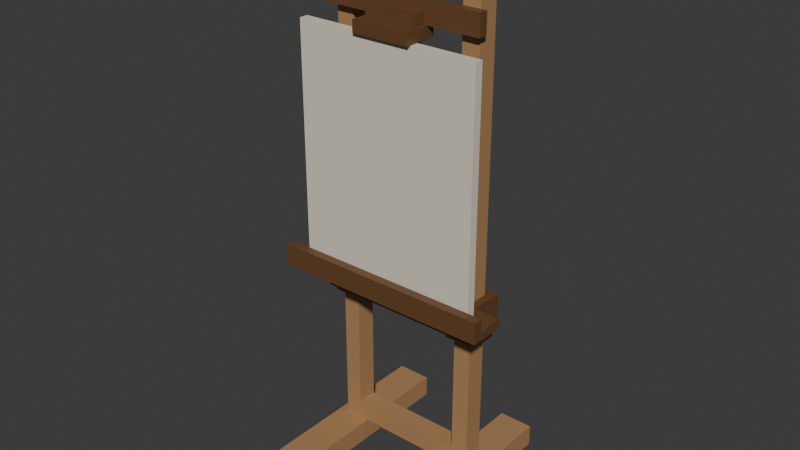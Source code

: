 # Source: source.blend  (saved by Blender 4.3.34; exported with 4.5.12 LTS)
import bpy
from mathutils import Matrix  # noqa: F401  (used for matrix-valued properties, if any)

bpy.ops.wm.read_factory_settings(use_empty=True)
scene = bpy.context.scene
scene.name = 'Scene'

# ---- collections
col_collection = bpy.data.collections.new('Collection'); scene.collection.children.link(col_collection)

# ---- materials (node trees are filled in below, after node groups)
mat_warmmaplestructure = bpy.data.materials.new('WarmMapleStructure')
mat_warmmaplestructure.diffuse_color = (0.43, 0.24, 0.105, 1.0)
mat_darkwalnutfixedcarriage = bpy.data.materials.new('DarkWalnutFixedCarriage')
mat_darkwalnutfixedcarriage.diffuse_color = (0.14, 0.065, 0.025, 1.0)
mat_warmblankboard = bpy.data.materials.new('WarmBlankBoard')
mat_warmblankboard.diffuse_color = (0.76, 0.7, 0.57, 1.0)

# ---- material node trees
mat_warmmaplestructure.use_nodes = True; mat_warmmaplestructure.node_tree.nodes.clear()
_N = mat_warmmaplestructure.node_tree.nodes; _L = mat_warmmaplestructure.node_tree.links
n0 = _N.new('ShaderNodeBsdfPrincipled'); n0.name = 'Principled BSDF'; n0.location = (10, 300)
n0.inputs[0].default_value = (0.43, 0.24, 0.105, 1.0)
n0.inputs[2].default_value = 0.58
n1 = _N.new('ShaderNodeOutputMaterial'); n1.name = 'Material Output'; n1.location = (300, 300)
_L.new(n0.outputs[0], n1.inputs[0])
n1.is_active_output = True
mat_darkwalnutfixedcarriage.use_nodes = True; mat_darkwalnutfixedcarriage.node_tree.nodes.clear()
_N = mat_darkwalnutfixedcarriage.node_tree.nodes; _L = mat_darkwalnutfixedcarriage.node_tree.links
n0 = _N.new('ShaderNodeBsdfPrincipled'); n0.name = 'Principled BSDF'; n0.location = (10, 300)
n0.inputs[0].default_value = (0.14, 0.065, 0.025, 1.0)
n0.inputs[2].default_value = 0.48
n1 = _N.new('ShaderNodeOutputMaterial'); n1.name = 'Material Output'; n1.location = (300, 300)
_L.new(n0.outputs[0], n1.inputs[0])
n1.is_active_output = True
mat_warmblankboard.use_nodes = True; mat_warmblankboard.node_tree.nodes.clear()
_N = mat_warmblankboard.node_tree.nodes; _L = mat_warmblankboard.node_tree.links
n0 = _N.new('ShaderNodeBsdfPrincipled'); n0.name = 'Principled BSDF'; n0.location = (10, 300)
n0.inputs[0].default_value = (0.76, 0.7, 0.57, 1.0)
n0.inputs[2].default_value = 0.77
n1 = _N.new('ShaderNodeOutputMaterial'); n1.name = 'Material Output'; n1.location = (300, 300)
_L.new(n0.outputs[0], n1.inputs[0])
n1.is_active_output = True

# ---- world
world_world = bpy.data.worlds.new('World'); scene.world = world_world
world_world.use_nodes = True; world_world.node_tree.nodes.clear()
_N = world_world.node_tree.nodes; _L = world_world.node_tree.links
n0 = _N.new('ShaderNodeOutputWorld'); n0.name = 'World Output'; n0.location = (300, 300)
n1 = _N.new('ShaderNodeBackground'); n1.name = 'Background'; n1.location = (10, 300)
n1.inputs[0].default_value = (0.05088, 0.05088, 0.05088, 1.0)
_L.new(n1.outputs[0], n0.inputs[0])
n0.is_active_output = True
world_world.color = (0.05088, 0.05088, 0.05088)
world_world.sun_shadow_jitter_overblur = 0.0

# ---- meshes
me_leftcompletegroundrunner = bpy.data.meshes.new('LeftCompleteGroundRunner')
me_leftcompletegroundrunner.from_pydata([(-0.29, -0.36, 0.0), (-0.17, -0.36, 0.0), (-0.29, 0.36, 0.0), (-0.17, 0.36, 0.0), (-0.29, -0.36, 0.075), (-0.17, -0.36, 0.075), (-0.29, 0.36, 0.075), (-0.17, 0.36, 0.075)], [], [(0, 2, 3, 1), (4, 5, 7, 6), (0, 1, 5, 4), (2, 6, 7, 3), (0, 4, 6, 2), (1, 3, 7, 5)])
me_leftcompletegroundrunner.materials.append(mat_warmmaplestructure)
me_leftcompletegroundrunner.materials.append(mat_darkwalnutfixedcarriage)
me_leftcompletegroundrunner.materials.append(mat_warmblankboard)
me_leftcompletegroundrunner.update()
me_leftparallelguiderailwithintegralshoulder = bpy.data.meshes.new('LeftParallelGuideRailWithIntegralShoulder')
me_leftparallelguiderailwithintegralshoulder.from_pydata([(-0.285, 0.012, 0.57), (-0.285, 0.025, 0.57), (-0.26, 0.025, 0.57), (-0.26, 0.012, 0.57), (-0.285, 0.012, 0.6), (-0.26, 0.012, 0.6), (-0.26, 0.025, 0.6), (-0.285, 0.025, 0.6), (-0.285, 0.095, 0.57), (-0.26, 0.095, 0.57), (-0.26, 0.095, 0.6), (-0.285, 0.095, 0.6), (-0.285, 0.108, 0.57), (-0.26, 0.108, 0.57), (-0.26, 0.108, 0.6), (-0.285, 0.108, 0.6), (-0.2, 0.025, 0.57), (-0.2, 0.012, 0.57), (-0.2, 0.012, 0.6), (-0.2, 0.025, 0.6), (-0.26, 0.025, 0.075), (-0.26, 0.095, 0.075), (-0.2, 0.095, 0.075), (-0.2, 0.025, 0.075), (-0.2, 0.095, 0.57), (-0.26, 0.025, 1.82), (-0.2, 0.025, 1.82), (-0.2, 0.095, 1.82), (-0.26, 0.095, 1.82), (-0.2, 0.095, 0.6), (-0.2, 0.108, 0.57), (-0.2, 0.108, 0.6), (-0.175, 0.025, 0.57), (-0.175, 0.012, 0.57), (-0.175, 0.012, 0.6), (-0.175, 0.025, 0.6), (-0.175, 0.095, 0.57), (-0.175, 0.095, 0.6), (-0.175, 0.108, 0.57), (-0.175, 0.108, 0.6)], [], [(0, 1, 2, 3), (4, 5, 6, 7), (0, 3, 5, 4), (0, 4, 7, 1), (1, 8, 9, 2), (7, 6, 10, 11), (1, 7, 11, 8), (8, 12, 13, 9), (11, 10, 14, 15), (12, 15, 14, 13), (8, 11, 15, 12), (3, 2, 16, 17), (5, 18, 19, 6), (3, 17, 18, 5), (20, 21, 22, 23), (20, 23, 16, 2), (21, 9, 24, 22), (20, 2, 9, 21), (23, 22, 24, 16), (25, 26, 27, 28), (6, 19, 26, 25), (10, 28, 27, 29), (6, 25, 28, 10), (19, 29, 27, 26), (9, 13, 30, 24), (10, 29, 31, 14), (13, 14, 31, 30), (17, 16, 32, 33), (18, 34, 35, 19), (17, 33, 34, 18), (33, 32, 35, 34), (16, 24, 36, 32), (19, 35, 37, 29), (32, 36, 37, 35), (24, 30, 38, 36), (29, 37, 39, 31), (30, 31, 39, 38), (36, 38, 39, 37)])
me_leftparallelguiderailwithintegralshoulder.materials.append(mat_warmmaplestructure)
me_leftparallelguiderailwithintegralshoulder.materials.append(mat_darkwalnutfixedcarriage)
me_leftparallelguiderailwithintegralshoulder.materials.append(mat_warmblankboard)
me_leftparallelguiderailwithintegralshoulder.update()
me_rightcompletegroundrunner = bpy.data.meshes.new('RightCompleteGroundRunner')
me_rightcompletegroundrunner.from_pydata([(0.17, -0.36, 0.0), (0.29, -0.36, 0.0), (0.17, 0.36, 0.0), (0.29, 0.36, 0.0), (0.17, -0.36, 0.075), (0.29, -0.36, 0.075), (0.17, 0.36, 0.075), (0.29, 0.36, 0.075)], [], [(0, 2, 3, 1), (4, 5, 7, 6), (0, 1, 5, 4), (2, 6, 7, 3), (0, 4, 6, 2), (1, 3, 7, 5)])
me_rightcompletegroundrunner.materials.append(mat_warmmaplestructure)
me_rightcompletegroundrunner.materials.append(mat_darkwalnutfixedcarriage)
me_rightcompletegroundrunner.materials.append(mat_warmblankboard)
me_rightcompletegroundrunner.update()
me_rightparallelguiderailwithintegralshoulder = bpy.data.meshes.new('RightParallelGuideRailWithIntegralShoulder')
me_rightparallelguiderailwithintegralshoulder.from_pydata([(0.175, 0.012, 0.57), (0.175, 0.025, 0.57), (0.2, 0.025, 0.57), (0.2, 0.012, 0.57), (0.175, 0.012, 0.6), (0.2, 0.012, 0.6), (0.2, 0.025, 0.6), (0.175, 0.025, 0.6), (0.175, 0.095, 0.57), (0.2, 0.095, 0.57), (0.2, 0.095, 0.6), (0.175, 0.095, 0.6), (0.175, 0.108, 0.57), (0.2, 0.108, 0.57), (0.2, 0.108, 0.6), (0.175, 0.108, 0.6), (0.26, 0.025, 0.57), (0.26, 0.012, 0.57), (0.26, 0.012, 0.6), (0.26, 0.025, 0.6), (0.2, 0.025, 0.075), (0.2, 0.095, 0.075), (0.26, 0.095, 0.075), (0.26, 0.025, 0.075), (0.26, 0.095, 0.57), (0.2, 0.025, 1.82), (0.26, 0.025, 1.82), (0.26, 0.095, 1.82), (0.2, 0.095, 1.82), (0.26, 0.095, 0.6), (0.26, 0.108, 0.57), (0.26, 0.108, 0.6), (0.285, 0.025, 0.57), (0.285, 0.012, 0.57), (0.285, 0.012, 0.6), (0.285, 0.025, 0.6), (0.285, 0.095, 0.57), (0.285, 0.095, 0.6), (0.285, 0.108, 0.57), (0.285, 0.108, 0.6)], [], [(0, 1, 2, 3), (4, 5, 6, 7), (0, 3, 5, 4), (0, 4, 7, 1), (1, 8, 9, 2), (7, 6, 10, 11), (1, 7, 11, 8), (8, 12, 13, 9), (11, 10, 14, 15), (12, 15, 14, 13), (8, 11, 15, 12), (3, 2, 16, 17), (5, 18, 19, 6), (3, 17, 18, 5), (20, 21, 22, 23), (20, 23, 16, 2), (21, 9, 24, 22), (20, 2, 9, 21), (23, 22, 24, 16), (25, 26, 27, 28), (6, 19, 26, 25), (10, 28, 27, 29), (6, 25, 28, 10), (19, 29, 27, 26), (9, 13, 30, 24), (10, 29, 31, 14), (13, 14, 31, 30), (17, 16, 32, 33), (18, 34, 35, 19), (17, 33, 34, 18), (33, 32, 35, 34), (16, 24, 36, 32), (19, 35, 37, 29), (32, 36, 37, 35), (24, 30, 38, 36), (29, 37, 39, 31), (30, 31, 39, 38), (36, 38, 39, 37)])
me_rightparallelguiderailwithintegralshoulder.materials.append(mat_warmmaplestructure)
me_rightparallelguiderailwithintegralshoulder.materials.append(mat_darkwalnutfixedcarriage)
me_rightparallelguiderailwithintegralshoulder.materials.append(mat_warmblankboard)
me_rightparallelguiderailwithintegralshoulder.update()
me_lowerfullcrosstie = bpy.data.meshes.new('LowerFullCrossTie')
me_lowerfullcrosstie.from_pydata([(-0.2, 0.025, 0.075), (0.2, 0.025, 0.075), (-0.2, 0.095, 0.075), (0.2, 0.095, 0.075), (-0.2, 0.025, 0.14), (0.2, 0.025, 0.14), (-0.2, 0.095, 0.14), (0.2, 0.095, 0.14)], [], [(0, 2, 3, 1), (4, 5, 7, 6), (0, 1, 5, 4), (2, 6, 7, 3), (0, 4, 6, 2), (1, 3, 7, 5)])
me_lowerfullcrosstie.materials.append(mat_warmmaplestructure)
me_lowerfullcrosstie.materials.append(mat_darkwalnutfixedcarriage)
me_lowerfullcrosstie.materials.append(mat_warmblankboard)
me_lowerfullcrosstie.update()
me_upperfullcrosstie = bpy.data.meshes.new('UpperFullCrossTie')
me_upperfullcrosstie.from_pydata([(-0.2, 0.025, 1.75), (0.2, 0.025, 1.75), (-0.2, 0.095, 1.75), (0.2, 0.095, 1.75), (-0.2, 0.025, 1.82), (0.2, 0.025, 1.82), (-0.2, 0.095, 1.82), (0.2, 0.095, 1.82)], [], [(0, 2, 3, 1), (4, 5, 7, 6), (0, 1, 5, 4), (2, 6, 7, 3), (0, 4, 6, 2), (1, 3, 7, 5)])
me_upperfullcrosstie.materials.append(mat_warmmaplestructure)
me_upperfullcrosstie.materials.append(mat_darkwalnutfixedcarriage)
me_upperfullcrosstie.materials.append(mat_warmblankboard)
me_upperfullcrosstie.update()
me_continuoustwinslotcarriagewithledgelip = bpy.data.meshes.new('ContinuousTwinSlotCarriageWithLedgeLip')
me_continuoustwinslotcarriagewithledgelip.from_pydata([(-0.38, -0.12, 0.69), (-0.38, -0.09, 0.69), (-0.29, -0.09, 0.69), (-0.29, -0.12, 0.69), (-0.29, -0.12, 0.7), (-0.38, -0.12, 0.7), (-0.38, -0.09, 0.7), (-0.29, -0.12, 0.72), (-0.38, -0.12, 0.72), (-0.38, -0.09, 0.72), (-0.38, -0.12, 0.765), (-0.29, -0.12, 0.765), (-0.29, -0.09, 0.765), (-0.38, -0.09, 0.765), (-0.29, -0.09, 0.72), (-0.38, -0.045, 0.69), (-0.29, -0.045, 0.69), (-0.38, -0.045, 0.7), (-0.29, -0.045, 0.72), (-0.38, -0.045, 0.72), (-0.38, -0.015, 0.69), (-0.29, -0.015, 0.69), (-0.38, -0.015, 0.7), (-0.29, -0.015, 0.72), (-0.38, -0.015, 0.72), (-0.38, 0.005, 0.69), (-0.29, 0.005, 0.69), (-0.38, 0.005, 0.7), (-0.29, 0.005, 0.7), (-0.29, 0.005, 0.72), (-0.38, 0.005, 0.72), (-0.265, -0.09, 0.69), (-0.265, -0.12, 0.69), (-0.265, -0.12, 0.7), (-0.265, -0.12, 0.72), (-0.265, -0.12, 0.765), (-0.265, -0.09, 0.765), (-0.265, -0.09, 0.72), (-0.265, -0.045, 0.69), (-0.265, -0.045, 0.72), (-0.265, -0.015, 0.69), (-0.265, -0.015, 0.72), (-0.29, -0.015, 0.6), (-0.29, 0.005, 0.6), (-0.265, 0.005, 0.6), (-0.265, -0.015, 0.6), (-0.265, 0.005, 0.72), (-0.29, 0.022, 0.6), (-0.265, 0.022, 0.6), (-0.29, 0.022, 0.69), (-0.29, 0.022, 0.7), (-0.265, 0.022, 0.72), (-0.29, 0.022, 0.72), (-0.29, 0.098, 0.6), (-0.265, 0.098, 0.6), (-0.29, 0.098, 0.69), (-0.29, 0.098, 0.7), (-0.265, 0.098, 0.72), (-0.29, 0.098, 0.72), (-0.29, 0.125, 0.6), (-0.265, 0.125, 0.6), (-0.29, 0.125, 0.69), (-0.265, 0.125, 0.69), (-0.29, 0.125, 0.7), (-0.265, 0.125, 0.7), (-0.265, 0.125, 0.72), (-0.29, 0.125, 0.72), (-0.263, -0.09, 0.69), (-0.263, -0.12, 0.69), (-0.263, -0.12, 0.7), (-0.263, -0.12, 0.72), (-0.263, -0.12, 0.765), (-0.263, -0.09, 0.765), (-0.263, -0.09, 0.72), (-0.263, -0.045, 0.69), (-0.263, -0.045, 0.72), (-0.263, -0.015, 0.69), (-0.263, -0.045, 0.765), (-0.265, -0.045, 0.765), (-0.265, -0.015, 0.765), (-0.265, -0.045, 0.79), (-0.263, -0.045, 0.79), (-0.263, -0.015, 0.79), (-0.265, -0.015, 0.79), (-0.263, 0.005, 0.6), (-0.263, -0.015, 0.6), (-0.265, 0.005, 0.765), (-0.263, 0.005, 0.765), (-0.263, 0.005, 0.72), (-0.263, 0.005, 0.79), (-0.265, 0.005, 0.79), (-0.263, 0.022, 0.6), (-0.263, 0.022, 0.72), (-0.263, 0.098, 0.6), (-0.263, 0.098, 0.69), (-0.263, 0.022, 0.69), (-0.263, 0.098, 0.7), (-0.263, 0.022, 0.7), (-0.263, 0.098, 0.72), (-0.263, 0.125, 0.6), (-0.263, 0.125, 0.69), (-0.263, 0.125, 0.7), (-0.263, 0.125, 0.72), (-0.197, -0.09, 0.69), (-0.197, -0.12, 0.69), (-0.197, -0.12, 0.7), (-0.197, -0.12, 0.72), (-0.197, -0.12, 0.765), (-0.197, -0.09, 0.765), (-0.197, -0.09, 0.72), (-0.197, -0.045, 0.69), (-0.197, -0.045, 0.72), (-0.197, -0.015, 0.69), (-0.197, -0.045, 0.765), (-0.197, -0.045, 0.79), (-0.197, -0.015, 0.79), (-0.197, 0.005, 0.6), (-0.197, -0.015, 0.6), (-0.197, 0.005, 0.765), (-0.197, 0.005, 0.72), (-0.197, 0.005, 0.79), (-0.197, 0.022, 0.6), (-0.197, 0.022, 0.69), (-0.197, 0.022, 0.7), (-0.197, 0.022, 0.72), (-0.197, 0.125, 0.6), (-0.197, 0.098, 0.6), (-0.197, 0.098, 0.69), (-0.197, 0.125, 0.69), (-0.197, 0.098, 0.7), (-0.197, 0.125, 0.7), (-0.197, 0.098, 0.72), (-0.197, 0.125, 0.72), (-0.195, -0.09, 0.69), (-0.195, -0.12, 0.69), (-0.195, -0.12, 0.7), (-0.195, -0.12, 0.72), (-0.195, -0.12, 0.765), (-0.195, -0.09, 0.765), (-0.195, -0.09, 0.72), (-0.195, -0.045, 0.69), (-0.195, -0.045, 0.72), (-0.195, -0.015, 0.69), (-0.195, -0.045, 0.765), (-0.195, -0.015, 0.72), (-0.195, -0.015, 0.765), (-0.195, -0.045, 0.79), (-0.195, -0.015, 0.79), (-0.195, 0.005, 0.6), (-0.195, -0.015, 0.6), (-0.195, 0.005, 0.765), (-0.195, 0.005, 0.72), (-0.195, 0.005, 0.79), (-0.195, 0.022, 0.6), (-0.195, 0.022, 0.72), (-0.195, 0.098, 0.6), (-0.195, 0.098, 0.72), (-0.195, 0.125, 0.6), (-0.195, 0.125, 0.69), (-0.195, 0.125, 0.7), (-0.195, 0.125, 0.72), (0.195, -0.09, 0.69), (0.195, -0.12, 0.69), (0.195, -0.12, 0.7), (0.195, -0.12, 0.72), (0.195, -0.12, 0.765), (0.195, -0.09, 0.765), (0.195, -0.09, 0.72), (0.195, -0.045, 0.69), (0.195, -0.045, 0.72), (0.195, -0.015, 0.69), (0.195, -0.015, 0.72), (0.195, 0.005, 0.6), (0.195, -0.015, 0.6), (0.195, 0.005, 0.72), (0.195, 0.022, 0.6), (0.195, 0.022, 0.72), (0.195, 0.098, 0.6), (0.195, 0.098, 0.72), (0.195, 0.125, 0.6), (0.195, 0.125, 0.69), (0.195, 0.125, 0.7), (0.195, 0.125, 0.72), (0.197, -0.09, 0.69), (0.197, -0.12, 0.69), (0.197, -0.12, 0.7), (0.197, -0.12, 0.72), (0.197, -0.12, 0.765), (0.197, -0.09, 0.765), (0.197, -0.09, 0.72), (0.197, -0.045, 0.69), (0.197, -0.045, 0.72), (0.197, -0.015, 0.69), (0.197, -0.045, 0.765), (0.195, -0.045, 0.765), (0.195, -0.015, 0.765), (0.195, -0.045, 0.79), (0.197, -0.045, 0.79), (0.197, -0.015, 0.79), (0.195, -0.015, 0.79), (0.197, 0.005, 0.6), (0.197, -0.015, 0.6), (0.195, 0.005, 0.765), (0.197, 0.005, 0.765), (0.197, 0.005, 0.72), (0.197, 0.005, 0.79), (0.195, 0.005, 0.79), (0.197, 0.022, 0.6), (0.197, 0.022, 0.72), (0.197, 0.098, 0.6), (0.197, 0.098, 0.69), (0.197, 0.022, 0.69), (0.197, 0.098, 0.7), (0.197, 0.022, 0.7), (0.197, 0.098, 0.72), (0.197, 0.125, 0.6), (0.197, 0.125, 0.69), (0.197, 0.125, 0.7), (0.197, 0.125, 0.72), (0.263, -0.09, 0.69), (0.263, -0.12, 0.69), (0.263, -0.12, 0.7), (0.263, -0.12, 0.72), (0.263, -0.12, 0.765), (0.263, -0.09, 0.765), (0.263, -0.09, 0.72), (0.263, -0.045, 0.69), (0.263, -0.045, 0.72), (0.263, -0.015, 0.69), (0.263, -0.045, 0.765), (0.263, -0.045, 0.79), (0.263, -0.015, 0.79), (0.263, 0.005, 0.6), (0.263, -0.015, 0.6), (0.263, 0.005, 0.765), (0.263, 0.005, 0.72), (0.263, 0.005, 0.79), (0.263, 0.022, 0.6), (0.263, 0.022, 0.69), (0.263, 0.022, 0.7), (0.263, 0.022, 0.72), (0.263, 0.125, 0.6), (0.263, 0.098, 0.6), (0.263, 0.098, 0.69), (0.263, 0.125, 0.69), (0.263, 0.098, 0.7), (0.263, 0.125, 0.7), (0.263, 0.098, 0.72), (0.263, 0.125, 0.72), (0.265, -0.09, 0.69), (0.265, -0.12, 0.69), (0.265, -0.12, 0.7), (0.265, -0.12, 0.72), (0.265, -0.12, 0.765), (0.265, -0.09, 0.765), (0.265, -0.09, 0.72), (0.265, -0.045, 0.69), (0.265, -0.045, 0.72), (0.265, -0.015, 0.69), (0.265, -0.045, 0.765), (0.265, -0.015, 0.72), (0.265, -0.015, 0.765), (0.265, -0.045, 0.79), (0.265, -0.015, 0.79), (0.265, 0.005, 0.6), (0.265, -0.015, 0.6), (0.265, 0.005, 0.765), (0.265, 0.005, 0.72), (0.265, 0.005, 0.79), (0.265, 0.022, 0.6), (0.265, 0.022, 0.72), (0.265, 0.098, 0.6), (0.265, 0.098, 0.72), (0.265, 0.125, 0.6), (0.265, 0.125, 0.69), (0.265, 0.125, 0.7), (0.265, 0.125, 0.72), (0.29, -0.09, 0.69), (0.29, -0.12, 0.69), (0.29, -0.12, 0.7), (0.29, -0.12, 0.72), (0.29, -0.12, 0.765), (0.29, -0.09, 0.765), (0.29, -0.09, 0.72), (0.29, -0.045, 0.69), (0.29, -0.045, 0.72), (0.29, -0.015, 0.69), (0.29, -0.015, 0.72), (0.29, 0.005, 0.6), (0.29, -0.015, 0.6), (0.29, 0.005, 0.69), (0.29, 0.005, 0.72), (0.29, 0.022, 0.6), (0.29, 0.022, 0.69), (0.29, 0.022, 0.7), (0.29, 0.005, 0.7), (0.29, 0.022, 0.72), (0.29, 0.098, 0.6), (0.29, 0.098, 0.69), (0.29, 0.098, 0.7), (0.29, 0.098, 0.72), (0.29, 0.125, 0.6), (0.29, 0.125, 0.69), (0.29, 0.125, 0.7), (0.29, 0.125, 0.72), (0.38, -0.09, 0.69), (0.38, -0.12, 0.69), (0.38, -0.12, 0.7), (0.38, -0.09, 0.7), (0.38, -0.12, 0.72), (0.38, -0.09, 0.72), (0.38, -0.12, 0.765), (0.38, -0.09, 0.765), (0.38, -0.045, 0.69), (0.38, -0.045, 0.7), (0.38, -0.045, 0.72), (0.38, -0.015, 0.69), (0.38, -0.015, 0.7), (0.38, -0.015, 0.72), (0.38, 0.005, 0.69), (0.38, 0.005, 0.7), (0.38, 0.005, 0.72)], [], [(0, 1, 2, 3), (0, 3, 4, 5), (0, 5, 6, 1), (5, 4, 7, 8), (5, 8, 9, 6), (10, 11, 12, 13), (8, 7, 11, 10), (9, 13, 12, 14), (8, 10, 13, 9), (1, 15, 16, 2), (1, 6, 17, 15), (9, 14, 18, 19), (6, 9, 19, 17), (15, 20, 21, 16), (15, 17, 22, 20), (19, 18, 23, 24), (17, 19, 24, 22), (20, 25, 26, 21), (25, 27, 28, 26), (20, 22, 27, 25), (24, 23, 29, 30), (27, 30, 29, 28), (22, 24, 30, 27), (3, 2, 31, 32), (3, 32, 33, 4), (4, 33, 34, 7), (11, 35, 36, 12), (7, 34, 35, 11), (14, 12, 36, 37), (2, 16, 38, 31), (14, 37, 39, 18), (16, 21, 40, 38), (18, 39, 41, 23), (42, 43, 44, 45), (42, 45, 40, 21), (42, 21, 26, 43), (23, 41, 46, 29), (43, 47, 48, 44), (43, 26, 49, 47), (26, 28, 50, 49), (29, 46, 51, 52), (28, 29, 52, 50), (47, 53, 54, 48), (47, 49, 55, 53), (49, 50, 56, 55), (52, 51, 57, 58), (50, 52, 58, 56), (53, 59, 60, 54), (59, 61, 62, 60), (53, 55, 61, 59), (61, 63, 64, 62), (55, 56, 63, 61), (58, 57, 65, 66), (63, 66, 65, 64), (56, 58, 66, 63), (32, 31, 67, 68), (32, 68, 69, 33), (33, 69, 70, 34), (35, 71, 72, 36), (34, 70, 71, 35), (37, 36, 72, 73), (31, 38, 74, 67), (37, 73, 75, 39), (38, 40, 76, 74), (39, 75, 77, 78), (39, 78, 79, 41), (80, 81, 82, 83), (78, 77, 81, 80), (78, 80, 83, 79), (45, 44, 84, 85), (45, 85, 76, 40), (46, 86, 87, 88), (41, 79, 86, 46), (83, 82, 89, 90), (86, 90, 89, 87), (79, 83, 90, 86), (44, 48, 91, 84), (46, 88, 92, 51), (48, 54, 93, 91), (91, 93, 94, 95), (95, 94, 96, 97), (51, 92, 98, 57), (97, 96, 98, 92), (54, 60, 99, 93), (60, 62, 100, 99), (62, 64, 101, 100), (57, 98, 102, 65), (64, 65, 102, 101), (68, 67, 103, 104), (68, 104, 105, 69), (69, 105, 106, 70), (71, 107, 108, 72), (70, 106, 107, 71), (73, 72, 108, 109), (67, 74, 110, 103), (73, 109, 111, 75), (74, 76, 112, 110), (75, 111, 113, 77), (81, 114, 115, 82), (77, 113, 114, 81), (85, 84, 116, 117), (85, 117, 112, 76), (88, 87, 118, 119), (82, 115, 120, 89), (87, 89, 120, 118), (84, 91, 121, 116), (91, 95, 122, 121), (95, 97, 123, 122), (88, 119, 124, 92), (97, 92, 124, 123), (93, 99, 125, 126), (93, 126, 127, 94), (99, 100, 128, 125), (94, 127, 129, 96), (100, 101, 130, 128), (98, 131, 132, 102), (96, 129, 131, 98), (101, 102, 132, 130), (104, 103, 133, 134), (104, 134, 135, 105), (105, 135, 136, 106), (107, 137, 138, 108), (106, 136, 137, 107), (109, 108, 138, 139), (103, 110, 140, 133), (109, 139, 141, 111), (110, 112, 142, 140), (111, 141, 143, 113), (141, 144, 145, 143), (114, 146, 147, 115), (113, 143, 146, 114), (143, 145, 147, 146), (117, 116, 148, 149), (117, 149, 142, 112), (119, 118, 150, 151), (144, 151, 150, 145), (115, 147, 152, 120), (118, 120, 152, 150), (145, 150, 152, 147), (116, 121, 153, 148), (119, 151, 154, 124), (121, 126, 155, 153), (121, 122, 127, 126), (122, 123, 129, 127), (124, 154, 156, 131), (123, 124, 131, 129), (126, 125, 157, 155), (125, 128, 158, 157), (128, 130, 159, 158), (131, 156, 160, 132), (130, 132, 160, 159), (134, 133, 161, 162), (134, 162, 163, 135), (135, 163, 164, 136), (137, 165, 166, 138), (136, 164, 165, 137), (139, 138, 166, 167), (133, 140, 168, 161), (139, 167, 169, 141), (140, 142, 170, 168), (141, 169, 171, 144), (149, 148, 172, 173), (149, 173, 170, 142), (144, 171, 174, 151), (148, 153, 175, 172), (151, 174, 176, 154), (153, 155, 177, 175), (154, 176, 178, 156), (155, 157, 179, 177), (157, 158, 180, 179), (158, 159, 181, 180), (156, 178, 182, 160), (159, 160, 182, 181), (162, 161, 183, 184), (162, 184, 185, 163), (163, 185, 186, 164), (165, 187, 188, 166), (164, 186, 187, 165), (167, 166, 188, 189), (161, 168, 190, 183), (167, 189, 191, 169), (168, 170, 192, 190), (169, 191, 193, 194), (169, 194, 195, 171), (196, 197, 198, 199), (194, 193, 197, 196), (194, 196, 199, 195), (173, 172, 200, 201), (173, 201, 192, 170), (174, 202, 203, 204), (171, 195, 202, 174), (199, 198, 205, 206), (202, 206, 205, 203), (195, 199, 206, 202), (172, 175, 207, 200), (174, 204, 208, 176), (175, 177, 209, 207), (207, 209, 210, 211), (211, 210, 212, 213), (176, 208, 214, 178), (213, 212, 214, 208), (177, 179, 215, 209), (179, 180, 216, 215), (180, 181, 217, 216), (178, 214, 218, 182), (181, 182, 218, 217), (184, 183, 219, 220), (184, 220, 221, 185), (185, 221, 222, 186), (187, 223, 224, 188), (186, 222, 223, 187), (189, 188, 224, 225), (183, 190, 226, 219), (189, 225, 227, 191), (190, 192, 228, 226), (191, 227, 229, 193), (197, 230, 231, 198), (193, 229, 230, 197), (201, 200, 232, 233), (201, 233, 228, 192), (204, 203, 234, 235), (198, 231, 236, 205), (203, 205, 236, 234), (200, 207, 237, 232), (207, 211, 238, 237), (211, 213, 239, 238), (204, 235, 240, 208), (213, 208, 240, 239), (209, 215, 241, 242), (209, 242, 243, 210), (215, 216, 244, 241), (210, 243, 245, 212), (216, 217, 246, 244), (214, 247, 248, 218), (212, 245, 247, 214), (217, 218, 248, 246), (220, 219, 249, 250), (220, 250, 251, 221), (221, 251, 252, 222), (223, 253, 254, 224), (222, 252, 253, 223), (225, 224, 254, 255), (219, 226, 256, 249), (225, 255, 257, 227), (226, 228, 258, 256), (227, 257, 259, 229), (257, 260, 261, 259), (230, 262, 263, 231), (229, 259, 262, 230), (259, 261, 263, 262), (233, 232, 264, 265), (233, 265, 258, 228), (235, 234, 266, 267), (260, 267, 266, 261), (231, 263, 268, 236), (234, 236, 268, 266), (261, 266, 268, 263), (232, 237, 269, 264), (235, 267, 270, 240), (237, 242, 271, 269), (237, 238, 243, 242), (238, 239, 245, 243), (240, 270, 272, 247), (239, 240, 247, 245), (242, 241, 273, 271), (241, 244, 274, 273), (244, 246, 275, 274), (247, 272, 276, 248), (246, 248, 276, 275), (250, 249, 277, 278), (250, 278, 279, 251), (251, 279, 280, 252), (253, 281, 282, 254), (252, 280, 281, 253), (255, 254, 282, 283), (249, 256, 284, 277), (255, 283, 285, 257), (256, 258, 286, 284), (257, 285, 287, 260), (265, 264, 288, 289), (265, 289, 286, 258), (289, 288, 290, 286), (260, 287, 291, 267), (264, 269, 292, 288), (288, 292, 293, 290), (290, 293, 294, 295), (267, 291, 296, 270), (295, 294, 296, 291), (269, 271, 297, 292), (292, 297, 298, 293), (293, 298, 299, 294), (270, 296, 300, 272), (294, 299, 300, 296), (271, 273, 301, 297), (273, 274, 302, 301), (297, 301, 302, 298), (274, 275, 303, 302), (298, 302, 303, 299), (272, 300, 304, 276), (275, 276, 304, 303), (299, 303, 304, 300), (278, 277, 305, 306), (278, 306, 307, 279), (306, 305, 308, 307), (279, 307, 309, 280), (307, 308, 310, 309), (281, 311, 312, 282), (280, 309, 311, 281), (283, 282, 312, 310), (309, 310, 312, 311), (277, 284, 313, 305), (305, 313, 314, 308), (283, 310, 315, 285), (308, 314, 315, 310), (284, 286, 316, 313), (313, 316, 317, 314), (285, 315, 318, 287), (314, 317, 318, 315), (286, 290, 319, 316), (290, 295, 320, 319), (316, 319, 320, 317), (287, 318, 321, 291), (295, 291, 321, 320), (317, 320, 321, 318)])
me_continuoustwinslotcarriagewithledgelip.polygons.foreach_set('material_index', [1, 1, 1, 1, 1, 1, 1, 1, 1, 1, 1, 1, 1, 1, 1, 1, 1, 1, 1, 1, 1, 1, 1, 1, 1, 1, 1, 1, 1, 1, 1, 1, 1, 1, 1, 1, 1, 1, 1, 1, 1, 1, 1, 1, 1, 1, 1, 1, 1, 1, 1, 1, 1, 1, 1, 1, 1, 1, 1, 1, 1, 1, 1, 1, 1, 1, 1, 1, 1, 1, 1, 1, 1, 1, 1, 1, 1, 1, 1, 1, 1, 1, 1, 1, 1, 1, 1, 1, 1, 1, 1, 1, 1, 1, 1, 1, 1, 1, 1, 1, 1, 1, 1, 1, 1, 1, 1, 1, 1, 1, 1, 1, 1, 1, 1, 1, 1, 1, 1, 1, 1, 1, 1, 1, 1, 1, 1, 1, 1, 1, 1, 1, 1, 1, 1, 1, 1, 1, 1, 1, 1, 1, 1, 1, 1, 1, 1, 1, 1, 1, 1, 1, 1, 1, 1, 1, 1, 1, 1, 1, 1, 1, 1, 1, 1, 1, 1, 1, 1, 1, 1, 1, 1, 1, 1, 1, 1, 1, 1, 1, 1, 1, 1, 1, 1, 1, 1, 1, 1, 1, 1, 1, 1, 1, 1, 1, 1, 1, 1, 1, 1, 1, 1, 1, 1, 1, 1, 1, 1, 1, 1, 1, 1, 1, 1, 1, 1, 1, 1, 1, 1, 1, 1, 1, 1, 1, 1, 1, 1, 1, 1, 1, 1, 1, 1, 1, 1, 1, 1, 1, 1, 1, 1, 1, 1, 1, 1, 1, 1, 1, 1, 1, 1, 1, 1, 1, 1, 1, 1, 1, 1, 1, 1, 1, 1, 1, 1, 1, 1, 1, 1, 1, 1, 1, 1, 1, 1, 1, 1, 1, 1, 1, 1, 1, 1, 1, 1, 1, 1, 1, 1, 1, 1, 1, 1, 1, 1, 1, 1, 1, 1, 1, 1, 1, 1, 1, 1, 1, 1, 1, 1, 1, 1, 1, 1, 1, 1, 1, 1, 1, 1, 1, 1, 1])
me_continuoustwinslotcarriagewithledgelip.materials.append(mat_warmmaplestructure)
me_continuoustwinslotcarriagewithledgelip.materials.append(mat_darkwalnutfixedcarriage)
me_continuoustwinslotcarriagewithledgelip.materials.append(mat_warmblankboard)
me_continuoustwinslotcarriagewithledgelip.update()
me_originalthickblankboard = bpy.data.meshes.new('OriginalThickBlankBoard')
me_originalthickblankboard.from_pydata([(-0.32, -0.075, 0.72), (0.32, -0.075, 0.72), (-0.32, -0.045, 0.72), (0.32, -0.045, 0.72), (-0.32, -0.075, 1.52), (0.32, -0.075, 1.52), (-0.32, -0.045, 1.52), (0.32, -0.045, 1.52)], [], [(0, 2, 3, 1), (4, 5, 7, 6), (0, 1, 5, 4), (2, 6, 7, 3), (0, 4, 6, 2), (1, 3, 7, 5)])
me_originalthickblankboard.polygons.foreach_set('material_index', [2, 2, 2, 2, 2, 2])
me_originalthickblankboard.materials.append(mat_warmmaplestructure)
me_originalthickblankboard.materials.append(mat_darkwalnutfixedcarriage)
me_originalthickblankboard.materials.append(mat_warmblankboard)
me_originalthickblankboard.update()
me_continuousupperfixedcapandbackpad = bpy.data.meshes.new('ContinuousUpperFixedCapAndBackPad')
me_continuousupperfixedcapandbackpad.from_pydata([(-0.28, -0.005, 1.56), (-0.28, 0.025, 1.56), (-0.1, 0.025, 1.56), (-0.1, -0.005, 1.56), (-0.1, -0.005, 1.6), (-0.28, -0.005, 1.6), (-0.28, 0.025, 1.6), (-0.1, 0.025, 1.6), (-0.28, -0.005, 1.63), (-0.1, -0.005, 1.63), (-0.1, 0.025, 1.63), (-0.28, 0.025, 1.63), (-0.1, -0.09, 1.52), (-0.1, -0.045, 1.52), (-0.09, -0.045, 1.52), (-0.09, -0.09, 1.52), (-0.09, -0.09, 1.54), (-0.1, -0.09, 1.54), (-0.1, -0.045, 1.54), (-0.1, -0.09, 1.56), (-0.09, -0.09, 1.56), (-0.09, -0.045, 1.56), (-0.1, -0.045, 1.56), (-0.1, -0.005, 1.52), (-0.09, -0.005, 1.52), (-0.1, -0.005, 1.54), (-0.09, -0.005, 1.56), (-0.1, 0.025, 1.52), (-0.09, 0.025, 1.52), (-0.1, 0.025, 1.54), (-0.09, 0.025, 1.54), (-0.09, 0.025, 1.56), (-0.09, -0.005, 1.6), (-0.09, 0.025, 1.6), (-0.09, -0.005, 1.63), (-0.09, 0.025, 1.63), (-0.08, -0.045, 1.52), (-0.08, -0.09, 1.52), (-0.08, -0.09, 1.54), (-0.08, -0.09, 1.56), (-0.08, -0.045, 1.56), (-0.08, -0.005, 1.52), (-0.09, -0.045, 1.6), (-0.08, -0.045, 1.6), (-0.08, -0.005, 1.6), (-0.08, 0.025, 1.52), (-0.08, 0.025, 1.54), (-0.08, 0.025, 1.56), (-0.08, 0.025, 1.6), (-0.08, -0.005, 1.63), (-0.08, 0.025, 1.63), (0.08, -0.045, 1.52), (0.08, -0.09, 1.52), (0.08, -0.09, 1.54), (0.08, -0.09, 1.56), (0.08, -0.045, 1.56), (-0.08, -0.045, 1.47), (-0.08, -0.005, 1.47), (0.08, -0.005, 1.47), (0.08, -0.045, 1.47), (0.08, -0.005, 1.52), (0.08, -0.045, 1.6), (0.08, -0.005, 1.6), (0.08, 0.025, 1.52), (0.08, 0.025, 1.54), (0.08, 0.025, 1.56), (0.08, 0.025, 1.6), (0.08, -0.005, 1.63), (0.08, 0.025, 1.63), (0.09, -0.045, 1.52), (0.09, -0.09, 1.52), (0.09, -0.09, 1.54), (0.09, -0.09, 1.56), (0.09, -0.045, 1.56), (0.09, -0.005, 1.52), (0.09, -0.045, 1.6), (0.09, -0.005, 1.6), (0.09, -0.005, 1.56), (0.09, 0.025, 1.52), (0.09, 0.025, 1.54), (0.09, 0.025, 1.56), (0.09, 0.025, 1.6), (0.09, -0.005, 1.63), (0.09, 0.025, 1.63), (0.1, -0.045, 1.52), (0.1, -0.09, 1.52), (0.1, -0.09, 1.54), (0.1, -0.045, 1.54), (0.1, -0.09, 1.56), (0.1, -0.045, 1.56), (0.1, -0.005, 1.52), (0.1, -0.005, 1.54), (0.1, -0.005, 1.56), (0.1, 0.025, 1.52), (0.1, 0.025, 1.54), (0.1, 0.025, 1.56), (0.1, -0.005, 1.6), (0.1, 0.025, 1.6), (0.1, -0.005, 1.63), (0.1, 0.025, 1.63), (0.28, 0.025, 1.56), (0.28, -0.005, 1.56), (0.28, -0.005, 1.6), (0.28, 0.025, 1.6), (0.28, -0.005, 1.63), (0.28, 0.025, 1.63)], [], [(0, 1, 2, 3), (0, 3, 4, 5), (1, 6, 7, 2), (0, 5, 6, 1), (8, 9, 10, 11), (5, 4, 9, 8), (6, 11, 10, 7), (5, 8, 11, 6), (12, 13, 14, 15), (12, 15, 16, 17), (12, 17, 18, 13), (19, 20, 21, 22), (17, 16, 20, 19), (17, 19, 22, 18), (13, 23, 24, 14), (13, 18, 25, 23), (22, 21, 26, 3), (18, 22, 3, 25), (23, 27, 28, 24), (27, 29, 30, 28), (23, 25, 29, 27), (29, 2, 31, 30), (25, 3, 2, 29), (3, 26, 32, 4), (2, 7, 33, 31), (9, 34, 35, 10), (4, 32, 34, 9), (7, 10, 35, 33), (15, 14, 36, 37), (15, 37, 38, 16), (20, 39, 40, 21), (16, 38, 39, 20), (14, 24, 41, 36), (42, 43, 44, 32), (21, 40, 43, 42), (21, 42, 32, 26), (24, 28, 45, 41), (28, 30, 46, 45), (30, 31, 47, 46), (31, 33, 48, 47), (34, 49, 50, 35), (32, 44, 49, 34), (33, 35, 50, 48), (37, 36, 51, 52), (37, 52, 53, 38), (39, 54, 55, 40), (38, 53, 54, 39), (56, 57, 58, 59), (56, 59, 51, 36), (57, 41, 60, 58), (56, 36, 41, 57), (59, 58, 60, 51), (43, 61, 62, 44), (40, 55, 61, 43), (41, 45, 63, 60), (45, 46, 64, 63), (46, 47, 65, 64), (47, 48, 66, 65), (49, 67, 68, 50), (44, 62, 67, 49), (48, 50, 68, 66), (52, 51, 69, 70), (52, 70, 71, 53), (54, 72, 73, 55), (53, 71, 72, 54), (51, 60, 74, 69), (61, 75, 76, 62), (55, 73, 75, 61), (73, 77, 76, 75), (60, 63, 78, 74), (63, 64, 79, 78), (64, 65, 80, 79), (65, 66, 81, 80), (67, 82, 83, 68), (62, 76, 82, 67), (66, 68, 83, 81), (70, 69, 84, 85), (70, 85, 86, 71), (85, 84, 87, 86), (72, 88, 89, 73), (71, 86, 88, 72), (86, 87, 89, 88), (69, 74, 90, 84), (84, 90, 91, 87), (73, 89, 92, 77), (87, 91, 92, 89), (74, 78, 93, 90), (78, 79, 94, 93), (90, 93, 94, 91), (79, 80, 95, 94), (91, 94, 95, 92), (77, 92, 96, 76), (80, 81, 97, 95), (82, 98, 99, 83), (76, 96, 98, 82), (81, 83, 99, 97), (92, 95, 100, 101), (92, 101, 102, 96), (95, 97, 103, 100), (101, 100, 103, 102), (98, 104, 105, 99), (96, 102, 104, 98), (97, 99, 105, 103), (102, 103, 105, 104)])
me_continuousupperfixedcapandbackpad.polygons.foreach_set('material_index', [1, 1, 1, 1, 1, 1, 1, 1, 1, 1, 1, 1, 1, 1, 1, 1, 1, 1, 1, 1, 1, 1, 1, 1, 1, 1, 1, 1, 1, 1, 1, 1, 1, 1, 1, 1, 1, 1, 1, 1, 1, 1, 1, 1, 1, 1, 1, 1, 1, 1, 1, 1, 1, 1, 1, 1, 1, 1, 1, 1, 1, 1, 1, 1, 1, 1, 1, 1, 1, 1, 1, 1, 1, 1, 1, 1, 1, 1, 1, 1, 1, 1, 1, 1, 1, 1, 1, 1, 1, 1, 1, 1, 1, 1, 1, 1, 1, 1, 1, 1, 1, 1, 1, 1])
me_continuousupperfixedcapandbackpad.materials.append(mat_warmmaplestructure)
me_continuousupperfixedcapandbackpad.materials.append(mat_darkwalnutfixedcarriage)
me_continuousupperfixedcapandbackpad.materials.append(mat_warmblankboard)
me_continuousupperfixedcapandbackpad.update()

# ---- objects
ob_onefixedhframestudioeasel = bpy.data.objects.new('OneFixedHFrameStudioEasel', None)
ob_leftcompletegroundrunner = bpy.data.objects.new('LeftCompleteGroundRunner', me_leftcompletegroundrunner)
ob_leftparallelguiderailwithintegralshoulder = bpy.data.objects.new('LeftParallelGuideRailWithIntegralShoulder', me_leftparallelguiderailwithintegralshoulder)
ob_rightcompletegroundrunner = bpy.data.objects.new('RightCompleteGroundRunner', me_rightcompletegroundrunner)
ob_rightparallelguiderailwithintegralshoulder = bpy.data.objects.new('RightParallelGuideRailWithIntegralShoulder', me_rightparallelguiderailwithintegralshoulder)
ob_lowerfullcrosstie = bpy.data.objects.new('LowerFullCrossTie', me_lowerfullcrosstie)
ob_upperfullcrosstie = bpy.data.objects.new('UpperFullCrossTie', me_upperfullcrosstie)
ob_continuoustwinslotcarriagewithledgelip = bpy.data.objects.new('ContinuousTwinSlotCarriageWithLedgeLip', me_continuoustwinslotcarriagewithledgelip)
ob_originalthickblankboard = bpy.data.objects.new('OriginalThickBlankBoard', me_originalthickblankboard)
ob_continuousupperfixedcapandbackpad = bpy.data.objects.new('ContinuousUpperFixedCapAndBackPad', me_continuousupperfixedcapandbackpad)

# ---- transforms, parenting, visibility, modifiers, constraints
ob_onefixedhframestudioeasel.location = (0.0, 0.0, 0.0)
ob_leftcompletegroundrunner.parent = ob_onefixedhframestudioeasel
ob_leftcompletegroundrunner.location = (0.0, 0.0, 0.0)
ob_leftparallelguiderailwithintegralshoulder.parent = ob_onefixedhframestudioeasel
ob_leftparallelguiderailwithintegralshoulder.location = (0.0, 0.0, 0.0)
ob_rightcompletegroundrunner.parent = ob_onefixedhframestudioeasel
ob_rightcompletegroundrunner.location = (0.0, 0.0, 0.0)
ob_rightparallelguiderailwithintegralshoulder.parent = ob_onefixedhframestudioeasel
ob_rightparallelguiderailwithintegralshoulder.location = (0.0, 0.0, 0.0)
ob_lowerfullcrosstie.parent = ob_onefixedhframestudioeasel
ob_lowerfullcrosstie.location = (0.0, 0.0, 0.0)
ob_upperfullcrosstie.parent = ob_onefixedhframestudioeasel
ob_upperfullcrosstie.location = (0.0, 0.0, 0.0)
ob_continuoustwinslotcarriagewithledgelip.parent = ob_onefixedhframestudioeasel
ob_continuoustwinslotcarriagewithledgelip.location = (0.0, 0.0, 0.0)
ob_originalthickblankboard.parent = ob_onefixedhframestudioeasel
ob_originalthickblankboard.location = (0.0, 0.0, 0.0)
ob_continuousupperfixedcapandbackpad.parent = ob_onefixedhframestudioeasel
ob_continuousupperfixedcapandbackpad.location = (0.0, 0.0, 0.0)

# ---- collection membership
scene.collection.objects.link(ob_onefixedhframestudioeasel)
scene.collection.objects.link(ob_leftcompletegroundrunner)
scene.collection.objects.link(ob_leftparallelguiderailwithintegralshoulder)
scene.collection.objects.link(ob_rightcompletegroundrunner)
scene.collection.objects.link(ob_rightparallelguiderailwithintegralshoulder)
scene.collection.objects.link(ob_lowerfullcrosstie)
scene.collection.objects.link(ob_upperfullcrosstie)
scene.collection.objects.link(ob_continuoustwinslotcarriagewithledgelip)
scene.collection.objects.link(ob_originalthickblankboard)
scene.collection.objects.link(ob_continuousupperfixedcapandbackpad)

# ---- scene / render settings (as saved in the file)
scene.frame_start = 1; scene.frame_end = 250; scene.frame_set(1)
scene.render.engine = 'CYCLES'
scene.render.use_compositing = False
scene.cycles.use_denoising = False
scene.cycles.samples = 128
scene.cycles.use_adaptive_sampling = False
scene.cycles.seed = 17
bpy.context.view_layer.update()

# ---- added for rendering (the .blend has no active camera and no usable light): camera, sun
cam_auto = bpy.data.cameras.new('AutoCamera')
cam_auto.lens = 50.0
cam_auto.sensor_width = 36.0
cam_auto.clip_end = 1000.0
ob_auto_camera = bpy.data.objects.new('AutoCamera', cam_auto)
scene.collection.objects.link(ob_auto_camera)
ob_auto_camera.location = (1.94262, -2.33114, 2.4641)
ob_auto_camera.rotation_euler = (1.09748, -7.21219e-08, 0.694738)
scene.camera = ob_auto_camera
light_auto_sun = bpy.data.lights.new('AutoSun', 'SUN')
light_auto_sun.energy = 3.0
light_auto_sun.angle = 0.0523599
ob_auto_sun = bpy.data.objects.new('AutoSun', light_auto_sun)
scene.collection.objects.link(ob_auto_sun)
ob_auto_sun.rotation_euler = (0.872665, 0.174533, 0.523599)
bpy.context.view_layer.update()

